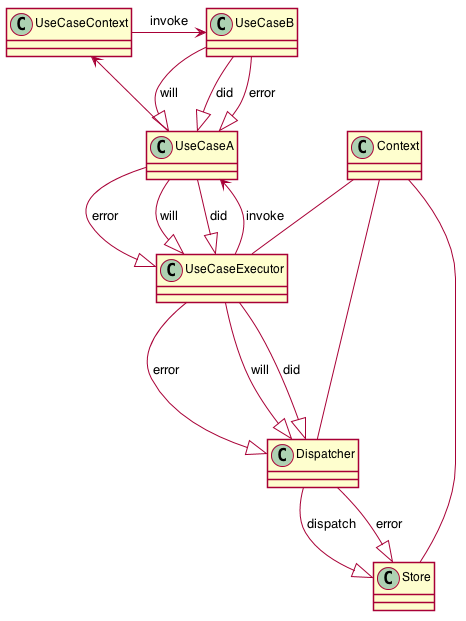

The diagram above was rendered by PlantUML. Its source (embedded in the PNG):
@startuml
skinparam defaultFontName Helvetica
skinparam shadowing false

Context -- Store
Context -- Dispatcher
Context -- UseCaseExecutor

' UseCase
UseCaseA <-- UseCaseExecutor: invoke
UseCaseA --|> UseCaseExecutor: error
UseCaseA --|> UseCaseExecutor: will
UseCaseA --|> UseCaseExecutor: did
UseCaseExecutor ---|> Dispatcher: error
UseCaseExecutor ---|> Dispatcher: will
UseCaseExecutor ---|> Dispatcher: did

UseCaseA --> UseCaseContext
UseCaseContext -> UseCaseB: invoke
UseCaseB --|> UseCaseA: error
UseCaseB --|> UseCaseA: will
UseCaseB --|> UseCaseA: did

' Store
Dispatcher --|> Store: error
Dispatcher --|> Store: dispatch

@enduml